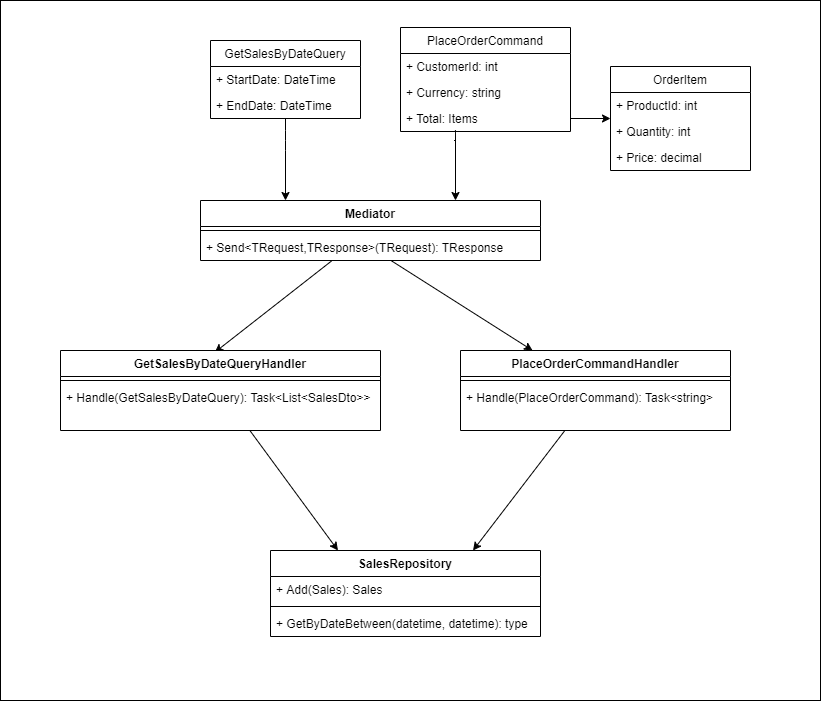

The diagram above was exported from draw.io. Its source (the exported page's mxGraphModel, read from the mxfile embedded in the PNG):
<mxGraphModel dx="1826" dy="790" grid="1" gridSize="10" guides="1" tooltips="1" connect="1" arrows="1" fold="1" page="1" pageScale="1" pageWidth="827" pageHeight="1169" background="#9C9C9C" math="0" shadow="0">
  <root>
    <mxCell id="0" />
    <mxCell id="1" parent="0" />
    <mxCell id="62" value="" style="rounded=0;whiteSpace=wrap;html=1;" vertex="1" parent="1">
      <mxGeometry x="-40" width="820" height="700" as="geometry" />
    </mxCell>
    <mxCell id="56" style="edgeStyle=none;html=1;entryX=0.482;entryY=0.023;entryDx=0;entryDy=0;entryPerimeter=0;" parent="1" source="8" target="39" edge="1">
      <mxGeometry relative="1" as="geometry" />
    </mxCell>
    <mxCell id="8" value="Mediator" style="swimlane;fontStyle=1;align=center;verticalAlign=top;childLayout=stackLayout;horizontal=1;startSize=26;horizontalStack=0;resizeParent=1;resizeParentMax=0;resizeLast=0;collapsible=1;marginBottom=0;" parent="1" vertex="1">
      <mxGeometry x="160" y="200" width="340" height="60" as="geometry" />
    </mxCell>
    <mxCell id="10" value="" style="line;strokeWidth=1;fillColor=none;align=left;verticalAlign=middle;spacingTop=-1;spacingLeft=3;spacingRight=3;rotatable=0;labelPosition=right;points=[];portConstraint=eastwest;" parent="8" vertex="1">
      <mxGeometry y="26" width="340" height="8" as="geometry" />
    </mxCell>
    <mxCell id="11" value="+ Send&lt;TRequest,TResponse&gt;(TRequest): TResponse" style="text;strokeColor=none;fillColor=none;align=left;verticalAlign=top;spacingLeft=4;spacingRight=4;overflow=hidden;rotatable=0;points=[[0,0.5],[1,0.5]];portConstraint=eastwest;" parent="8" vertex="1">
      <mxGeometry y="34" width="340" height="26" as="geometry" />
    </mxCell>
    <mxCell id="55" style="edgeStyle=none;html=1;entryX=0.25;entryY=0;entryDx=0;entryDy=0;" parent="1" source="12" target="8" edge="1">
      <mxGeometry relative="1" as="geometry">
        <Array as="points">
          <mxPoint x="245" y="140" />
        </Array>
      </mxGeometry>
    </mxCell>
    <mxCell id="12" value="GetSalesByDateQuery" style="swimlane;fontStyle=0;childLayout=stackLayout;horizontal=1;startSize=26;fillColor=none;horizontalStack=0;resizeParent=1;resizeParentMax=0;resizeLast=0;collapsible=1;marginBottom=0;" parent="1" vertex="1">
      <mxGeometry x="170" y="40" width="150" height="78" as="geometry" />
    </mxCell>
    <mxCell id="13" value="+ StartDate: DateTime" style="text;strokeColor=none;fillColor=none;align=left;verticalAlign=top;spacingLeft=4;spacingRight=4;overflow=hidden;rotatable=0;points=[[0,0.5],[1,0.5]];portConstraint=eastwest;" parent="12" vertex="1">
      <mxGeometry y="26" width="150" height="26" as="geometry" />
    </mxCell>
    <mxCell id="14" value="+ EndDate: DateTime" style="text;strokeColor=none;fillColor=none;align=left;verticalAlign=top;spacingLeft=4;spacingRight=4;overflow=hidden;rotatable=0;points=[[0,0.5],[1,0.5]];portConstraint=eastwest;" parent="12" vertex="1">
      <mxGeometry y="52" width="150" height="26" as="geometry" />
    </mxCell>
    <mxCell id="54" style="edgeStyle=none;html=1;entryX=0.75;entryY=0;entryDx=0;entryDy=0;" parent="1" source="21" target="8" edge="1">
      <mxGeometry relative="1" as="geometry">
        <Array as="points">
          <mxPoint x="415" y="130" />
        </Array>
      </mxGeometry>
    </mxCell>
    <mxCell id="21" value="PlaceOrderCommand" style="swimlane;fontStyle=0;childLayout=stackLayout;horizontal=1;startSize=26;fillColor=none;horizontalStack=0;resizeParent=1;resizeParentMax=0;resizeLast=0;collapsible=1;marginBottom=0;" parent="1" vertex="1">
      <mxGeometry x="360" y="27" width="170" height="104" as="geometry" />
    </mxCell>
    <mxCell id="22" value="+ CustomerId: int" style="text;strokeColor=none;fillColor=none;align=left;verticalAlign=top;spacingLeft=4;spacingRight=4;overflow=hidden;rotatable=0;points=[[0,0.5],[1,0.5]];portConstraint=eastwest;" parent="21" vertex="1">
      <mxGeometry y="26" width="170" height="26" as="geometry" />
    </mxCell>
    <mxCell id="23" value="+ Currency: string" style="text;strokeColor=none;fillColor=none;align=left;verticalAlign=top;spacingLeft=4;spacingRight=4;overflow=hidden;rotatable=0;points=[[0,0.5],[1,0.5]];portConstraint=eastwest;" parent="21" vertex="1">
      <mxGeometry y="52" width="170" height="26" as="geometry" />
    </mxCell>
    <mxCell id="24" value="+ Total: Items" style="text;strokeColor=none;fillColor=none;align=left;verticalAlign=top;spacingLeft=4;spacingRight=4;overflow=hidden;rotatable=0;points=[[0,0.5],[1,0.5]];portConstraint=eastwest;" parent="21" vertex="1">
      <mxGeometry y="78" width="170" height="26" as="geometry" />
    </mxCell>
    <mxCell id="25" value="OrderItem" style="swimlane;fontStyle=0;childLayout=stackLayout;horizontal=1;startSize=26;fillColor=none;horizontalStack=0;resizeParent=1;resizeParentMax=0;resizeLast=0;collapsible=1;marginBottom=0;" parent="1" vertex="1">
      <mxGeometry x="570" y="66" width="140" height="104" as="geometry" />
    </mxCell>
    <mxCell id="26" value="+ ProductId: int" style="text;strokeColor=none;fillColor=none;align=left;verticalAlign=top;spacingLeft=4;spacingRight=4;overflow=hidden;rotatable=0;points=[[0,0.5],[1,0.5]];portConstraint=eastwest;" parent="25" vertex="1">
      <mxGeometry y="26" width="140" height="26" as="geometry" />
    </mxCell>
    <mxCell id="27" value="+ Quantity: int" style="text;strokeColor=none;fillColor=none;align=left;verticalAlign=top;spacingLeft=4;spacingRight=4;overflow=hidden;rotatable=0;points=[[0,0.5],[1,0.5]];portConstraint=eastwest;" parent="25" vertex="1">
      <mxGeometry y="52" width="140" height="26" as="geometry" />
    </mxCell>
    <mxCell id="28" value="+ Price: decimal" style="text;strokeColor=none;fillColor=none;align=left;verticalAlign=top;spacingLeft=4;spacingRight=4;overflow=hidden;rotatable=0;points=[[0,0.5],[1,0.5]];portConstraint=eastwest;" parent="25" vertex="1">
      <mxGeometry y="78" width="140" height="26" as="geometry" />
    </mxCell>
    <mxCell id="31" style="edgeStyle=none;html=1;" parent="1" source="24" target="25" edge="1">
      <mxGeometry relative="1" as="geometry" />
    </mxCell>
    <mxCell id="61" style="edgeStyle=none;html=1;entryX=0.75;entryY=0;entryDx=0;entryDy=0;" parent="1" source="34" target="42" edge="1">
      <mxGeometry relative="1" as="geometry" />
    </mxCell>
    <mxCell id="34" value="PlaceOrderCommandHandler" style="swimlane;fontStyle=1;align=center;verticalAlign=top;childLayout=stackLayout;horizontal=1;startSize=26;horizontalStack=0;resizeParent=1;resizeParentMax=0;resizeLast=0;collapsible=1;marginBottom=0;" parent="1" vertex="1">
      <mxGeometry x="420" y="350" width="270" height="80" as="geometry" />
    </mxCell>
    <mxCell id="36" value="" style="line;strokeWidth=1;fillColor=none;align=left;verticalAlign=middle;spacingTop=-1;spacingLeft=3;spacingRight=3;rotatable=0;labelPosition=right;points=[];portConstraint=eastwest;" parent="34" vertex="1">
      <mxGeometry y="26" width="270" height="8" as="geometry" />
    </mxCell>
    <mxCell id="37" value="+ Handle(PlaceOrderCommand): Task&lt;string&gt;" style="text;strokeColor=none;fillColor=none;align=left;verticalAlign=top;spacingLeft=4;spacingRight=4;overflow=hidden;rotatable=0;points=[[0,0.5],[1,0.5]];portConstraint=eastwest;" parent="34" vertex="1">
      <mxGeometry y="34" width="270" height="46" as="geometry" />
    </mxCell>
    <mxCell id="60" style="edgeStyle=none;html=1;entryX=0.25;entryY=0;entryDx=0;entryDy=0;" parent="1" source="39" target="42" edge="1">
      <mxGeometry relative="1" as="geometry" />
    </mxCell>
    <mxCell id="39" value="GetSalesByDateQueryHandler" style="swimlane;fontStyle=1;align=center;verticalAlign=top;childLayout=stackLayout;horizontal=1;startSize=26;horizontalStack=0;resizeParent=1;resizeParentMax=0;resizeLast=0;collapsible=1;marginBottom=0;" parent="1" vertex="1">
      <mxGeometry x="20" y="350" width="320" height="80" as="geometry" />
    </mxCell>
    <mxCell id="40" value="" style="line;strokeWidth=1;fillColor=none;align=left;verticalAlign=middle;spacingTop=-1;spacingLeft=3;spacingRight=3;rotatable=0;labelPosition=right;points=[];portConstraint=eastwest;" parent="39" vertex="1">
      <mxGeometry y="26" width="320" height="8" as="geometry" />
    </mxCell>
    <mxCell id="41" value="+ Handle(GetSalesByDateQuery): Task&lt;List&lt;SalesDto&gt;&gt;" style="text;strokeColor=none;fillColor=none;align=left;verticalAlign=top;spacingLeft=4;spacingRight=4;overflow=hidden;rotatable=0;points=[[0,0.5],[1,0.5]];portConstraint=eastwest;" parent="39" vertex="1">
      <mxGeometry y="34" width="320" height="46" as="geometry" />
    </mxCell>
    <mxCell id="42" value="SalesRepository" style="swimlane;fontStyle=1;align=center;verticalAlign=top;childLayout=stackLayout;horizontal=1;startSize=26;horizontalStack=0;resizeParent=1;resizeParentMax=0;resizeLast=0;collapsible=1;marginBottom=0;" parent="1" vertex="1">
      <mxGeometry x="230" y="550" width="270" height="86" as="geometry" />
    </mxCell>
    <mxCell id="43" value="+ Add(Sales): Sales" style="text;strokeColor=none;fillColor=none;align=left;verticalAlign=top;spacingLeft=4;spacingRight=4;overflow=hidden;rotatable=0;points=[[0,0.5],[1,0.5]];portConstraint=eastwest;" parent="42" vertex="1">
      <mxGeometry y="26" width="270" height="26" as="geometry" />
    </mxCell>
    <mxCell id="44" value="" style="line;strokeWidth=1;fillColor=none;align=left;verticalAlign=middle;spacingTop=-1;spacingLeft=3;spacingRight=3;rotatable=0;labelPosition=right;points=[];portConstraint=eastwest;" parent="42" vertex="1">
      <mxGeometry y="52" width="270" height="8" as="geometry" />
    </mxCell>
    <mxCell id="45" value="+ GetByDateBetween(datetime, datetime): type" style="text;strokeColor=none;fillColor=none;align=left;verticalAlign=top;spacingLeft=4;spacingRight=4;overflow=hidden;rotatable=0;points=[[0,0.5],[1,0.5]];portConstraint=eastwest;" parent="42" vertex="1">
      <mxGeometry y="60" width="270" height="26" as="geometry" />
    </mxCell>
    <mxCell id="57" style="edgeStyle=none;html=1;" parent="1" source="11" target="34" edge="1">
      <mxGeometry relative="1" as="geometry" />
    </mxCell>
  </root>
</mxGraphModel>